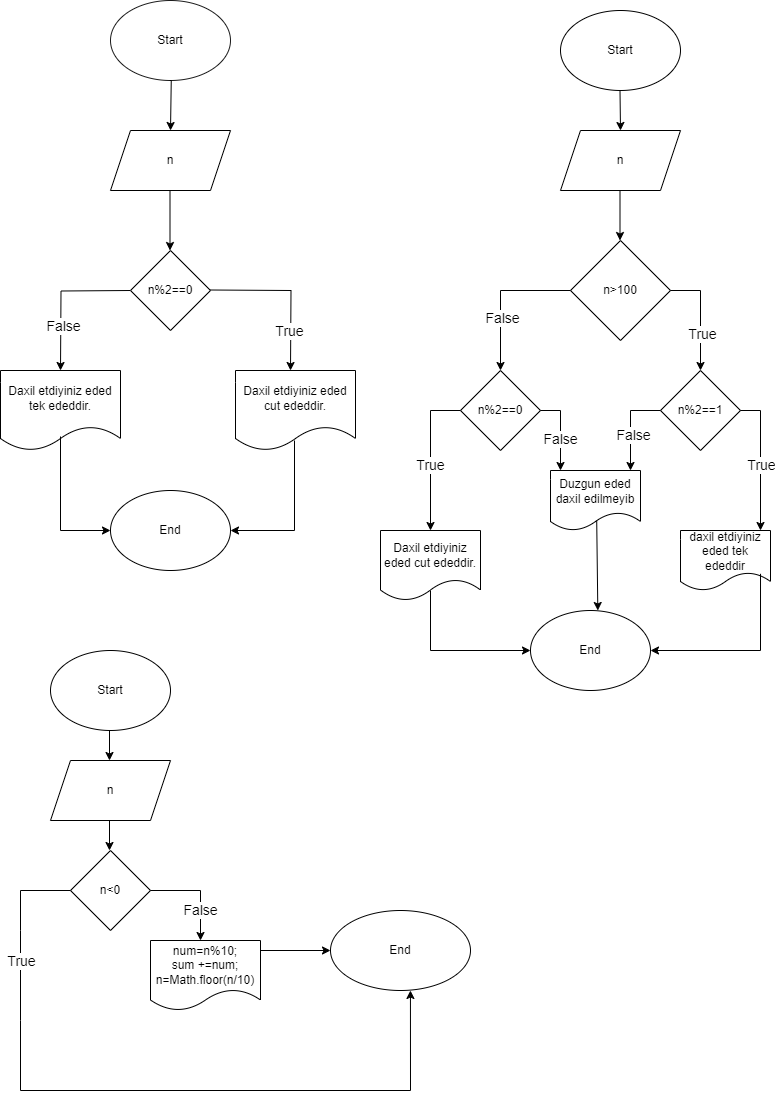

The diagram above was exported from draw.io. Its source (the exported page's mxGraphModel, read from the mxfile embedded in the PNG):
<mxGraphModel dx="794" dy="456" grid="1" gridSize="10" guides="1" tooltips="1" connect="1" arrows="1" fold="1" page="1" pageScale="1" pageWidth="850" pageHeight="1100" math="0" shadow="0">
  <root>
    <mxCell id="0" />
    <mxCell id="1" parent="0" />
    <mxCell id="yfbEARgy5gnYWPS9Df_g-1" value="Start" style="ellipse;whiteSpace=wrap;html=1;strokeColor=#1A1A1A;" parent="1" vertex="1">
      <mxGeometry x="180" y="70" width="120" height="80" as="geometry" />
    </mxCell>
    <mxCell id="yfbEARgy5gnYWPS9Df_g-2" value="" style="endArrow=classic;html=1;rounded=0;" parent="1" edge="1">
      <mxGeometry width="50" height="50" relative="1" as="geometry">
        <mxPoint x="239.25" y="150" as="sourcePoint" />
        <mxPoint x="240" y="200" as="targetPoint" />
        <Array as="points">
          <mxPoint x="240.75" y="150" />
        </Array>
      </mxGeometry>
    </mxCell>
    <mxCell id="yfbEARgy5gnYWPS9Df_g-3" value="n" style="shape=parallelogram;perimeter=parallelogramPerimeter;whiteSpace=wrap;html=1;fixedSize=1;" parent="1" vertex="1">
      <mxGeometry x="180" y="200" width="120" height="60" as="geometry" />
    </mxCell>
    <mxCell id="yfbEARgy5gnYWPS9Df_g-5" value="" style="endArrow=classic;html=1;rounded=0;" parent="1" edge="1">
      <mxGeometry width="50" height="50" relative="1" as="geometry">
        <mxPoint x="239.5" y="260" as="sourcePoint" />
        <mxPoint x="239.5" y="320" as="targetPoint" />
      </mxGeometry>
    </mxCell>
    <mxCell id="yfbEARgy5gnYWPS9Df_g-7" style="edgeStyle=orthogonalEdgeStyle;rounded=0;orthogonalLoop=1;jettySize=auto;html=1;exitX=1;exitY=0.5;exitDx=0;exitDy=0;" parent="1" edge="1">
      <mxGeometry relative="1" as="geometry">
        <mxPoint x="360" y="440" as="targetPoint" />
        <mxPoint x="280" y="359.5" as="sourcePoint" />
      </mxGeometry>
    </mxCell>
    <mxCell id="yfbEARgy5gnYWPS9Df_g-21" value="&lt;font style=&quot;font-size: 14px;&quot;&gt;True&lt;/font&gt;" style="edgeLabel;html=1;align=center;verticalAlign=middle;resizable=0;points=[];" parent="yfbEARgy5gnYWPS9Df_g-7" vertex="1" connectable="0">
      <mxGeometry x="0.7624" y="-2" relative="1" as="geometry">
        <mxPoint y="-20" as="offset" />
      </mxGeometry>
    </mxCell>
    <mxCell id="yfbEARgy5gnYWPS9Df_g-8" style="edgeStyle=orthogonalEdgeStyle;rounded=0;orthogonalLoop=1;jettySize=auto;html=1;" parent="1" edge="1">
      <mxGeometry relative="1" as="geometry">
        <mxPoint x="130" y="440" as="targetPoint" />
        <mxPoint x="200" y="360" as="sourcePoint" />
      </mxGeometry>
    </mxCell>
    <mxCell id="yfbEARgy5gnYWPS9Df_g-22" value="&lt;font style=&quot;font-size: 14px;&quot;&gt;False&lt;/font&gt;" style="edgeLabel;html=1;align=center;verticalAlign=middle;resizable=0;points=[];" parent="yfbEARgy5gnYWPS9Df_g-8" vertex="1" connectable="0">
      <mxGeometry x="0.4002" y="2" relative="1" as="geometry">
        <mxPoint as="offset" />
      </mxGeometry>
    </mxCell>
    <mxCell id="yfbEARgy5gnYWPS9Df_g-6" value="n%2==0" style="rhombus;whiteSpace=wrap;html=1;" parent="1" vertex="1">
      <mxGeometry x="200" y="320" width="80" height="80" as="geometry" />
    </mxCell>
    <mxCell id="yfbEARgy5gnYWPS9Df_g-24" value="Daxil etdiyiniz eded cut ededdir." style="shape=document;whiteSpace=wrap;html=1;boundedLbl=1;" parent="1" vertex="1">
      <mxGeometry x="305" y="440" width="120" height="80" as="geometry" />
    </mxCell>
    <mxCell id="yfbEARgy5gnYWPS9Df_g-25" value="Daxil etdiyiniz eded tek ededdir." style="shape=document;whiteSpace=wrap;html=1;boundedLbl=1;" parent="1" vertex="1">
      <mxGeometry x="70" y="440" width="120" height="80" as="geometry" />
    </mxCell>
    <mxCell id="yfbEARgy5gnYWPS9Df_g-26" value="" style="endArrow=classic;html=1;rounded=0;" parent="1" edge="1">
      <mxGeometry width="50" height="50" relative="1" as="geometry">
        <mxPoint x="364" y="510" as="sourcePoint" />
        <mxPoint x="300" y="600" as="targetPoint" />
        <Array as="points">
          <mxPoint x="364" y="600" />
        </Array>
      </mxGeometry>
    </mxCell>
    <mxCell id="yfbEARgy5gnYWPS9Df_g-27" value="" style="edgeStyle=none;orthogonalLoop=1;jettySize=auto;html=1;rounded=0;exitX=0.5;exitY=0.825;exitDx=0;exitDy=0;exitPerimeter=0;" parent="1" source="yfbEARgy5gnYWPS9Df_g-25" edge="1">
      <mxGeometry width="100" relative="1" as="geometry">
        <mxPoint x="130" y="520" as="sourcePoint" />
        <mxPoint x="180" y="600" as="targetPoint" />
        <Array as="points">
          <mxPoint x="130" y="600" />
        </Array>
      </mxGeometry>
    </mxCell>
    <mxCell id="yfbEARgy5gnYWPS9Df_g-28" value="End" style="ellipse;whiteSpace=wrap;html=1;" parent="1" vertex="1">
      <mxGeometry x="180" y="560" width="120" height="80" as="geometry" />
    </mxCell>
    <mxCell id="yfbEARgy5gnYWPS9Df_g-34" value="Start" style="ellipse;whiteSpace=wrap;html=1;" parent="1" vertex="1">
      <mxGeometry x="630" y="80" width="120" height="80" as="geometry" />
    </mxCell>
    <mxCell id="yfbEARgy5gnYWPS9Df_g-35" value="" style="endArrow=classic;html=1;rounded=0;" parent="1" edge="1">
      <mxGeometry width="50" height="50" relative="1" as="geometry">
        <mxPoint x="689.5" y="160" as="sourcePoint" />
        <mxPoint x="690" y="200" as="targetPoint" />
      </mxGeometry>
    </mxCell>
    <mxCell id="yfbEARgy5gnYWPS9Df_g-36" value="n" style="shape=parallelogram;perimeter=parallelogramPerimeter;whiteSpace=wrap;html=1;fixedSize=1;" parent="1" vertex="1">
      <mxGeometry x="630" y="200" width="120" height="60" as="geometry" />
    </mxCell>
    <mxCell id="yfbEARgy5gnYWPS9Df_g-37" value="" style="endArrow=classic;html=1;rounded=0;" parent="1" edge="1">
      <mxGeometry width="50" height="50" relative="1" as="geometry">
        <mxPoint x="689.5" y="260" as="sourcePoint" />
        <mxPoint x="689.5" y="310" as="targetPoint" />
      </mxGeometry>
    </mxCell>
    <mxCell id="yfbEARgy5gnYWPS9Df_g-38" value="n&amp;gt;100" style="rhombus;whiteSpace=wrap;html=1;" parent="1" vertex="1">
      <mxGeometry x="640" y="310" width="100" height="100" as="geometry" />
    </mxCell>
    <mxCell id="yfbEARgy5gnYWPS9Df_g-47" value="" style="endArrow=classic;html=1;rounded=0;" parent="1" edge="1">
      <mxGeometry width="50" height="50" relative="1" as="geometry">
        <mxPoint x="740" y="360" as="sourcePoint" />
        <mxPoint x="770" y="440" as="targetPoint" />
        <Array as="points">
          <mxPoint x="770" y="360" />
        </Array>
      </mxGeometry>
    </mxCell>
    <mxCell id="yfbEARgy5gnYWPS9Df_g-53" value="&lt;font style=&quot;font-size: 14px;&quot;&gt;True&lt;/font&gt;" style="edgeLabel;html=1;align=center;verticalAlign=middle;resizable=0;points=[];" parent="yfbEARgy5gnYWPS9Df_g-47" vertex="1" connectable="0">
      <mxGeometry x="0.3333" y="1" relative="1" as="geometry">
        <mxPoint as="offset" />
      </mxGeometry>
    </mxCell>
    <mxCell id="yfbEARgy5gnYWPS9Df_g-48" value="" style="endArrow=classic;html=1;rounded=0;" parent="1" edge="1">
      <mxGeometry width="50" height="50" relative="1" as="geometry">
        <mxPoint x="640" y="360" as="sourcePoint" />
        <mxPoint x="570" y="440" as="targetPoint" />
        <Array as="points">
          <mxPoint x="570" y="360" />
        </Array>
      </mxGeometry>
    </mxCell>
    <mxCell id="yfbEARgy5gnYWPS9Df_g-54" value="&lt;font style=&quot;font-size: 14px;&quot;&gt;False&lt;/font&gt;" style="edgeLabel;html=1;align=center;verticalAlign=middle;resizable=0;points=[];" parent="yfbEARgy5gnYWPS9Df_g-48" vertex="1" connectable="0">
      <mxGeometry x="0.2889" y="1" relative="1" as="geometry">
        <mxPoint as="offset" />
      </mxGeometry>
    </mxCell>
    <mxCell id="yfbEARgy5gnYWPS9Df_g-55" value="n%2==1" style="rhombus;whiteSpace=wrap;html=1;" parent="1" vertex="1">
      <mxGeometry x="730" y="440" width="80" height="80" as="geometry" />
    </mxCell>
    <mxCell id="yfbEARgy5gnYWPS9Df_g-56" value="n%2==0" style="rhombus;whiteSpace=wrap;html=1;" parent="1" vertex="1">
      <mxGeometry x="530" y="440" width="80" height="80" as="geometry" />
    </mxCell>
    <mxCell id="yfbEARgy5gnYWPS9Df_g-57" value="" style="endArrow=classic;html=1;rounded=0;" parent="1" edge="1">
      <mxGeometry width="50" height="50" relative="1" as="geometry">
        <mxPoint x="530" y="480" as="sourcePoint" />
        <mxPoint x="500" y="600" as="targetPoint" />
        <Array as="points">
          <mxPoint x="500" y="480" />
        </Array>
      </mxGeometry>
    </mxCell>
    <mxCell id="yfbEARgy5gnYWPS9Df_g-70" value="&lt;font style=&quot;font-size: 14px;&quot;&gt;True&lt;/font&gt;" style="edgeLabel;html=1;align=center;verticalAlign=middle;resizable=0;points=[];" parent="yfbEARgy5gnYWPS9Df_g-57" vertex="1" connectable="0">
      <mxGeometry x="0.12" y="-1" relative="1" as="geometry">
        <mxPoint as="offset" />
      </mxGeometry>
    </mxCell>
    <mxCell id="yfbEARgy5gnYWPS9Df_g-60" value="" style="endArrow=classic;html=1;rounded=0;" parent="1" edge="1">
      <mxGeometry width="50" height="50" relative="1" as="geometry">
        <mxPoint x="810" y="480" as="sourcePoint" />
        <mxPoint x="830" y="600" as="targetPoint" />
        <Array as="points">
          <mxPoint x="830" y="480" />
        </Array>
      </mxGeometry>
    </mxCell>
    <mxCell id="yfbEARgy5gnYWPS9Df_g-73" value="&lt;font style=&quot;font-size: 14px;&quot;&gt;True&lt;/font&gt;" style="edgeLabel;html=1;align=center;verticalAlign=middle;resizable=0;points=[];" parent="yfbEARgy5gnYWPS9Df_g-60" vertex="1" connectable="0">
      <mxGeometry x="0.0524" relative="1" as="geometry">
        <mxPoint as="offset" />
      </mxGeometry>
    </mxCell>
    <mxCell id="yfbEARgy5gnYWPS9Df_g-61" value="" style="endArrow=classic;html=1;rounded=0;" parent="1" edge="1">
      <mxGeometry width="50" height="50" relative="1" as="geometry">
        <mxPoint x="610" y="480" as="sourcePoint" />
        <mxPoint x="630" y="540" as="targetPoint" />
        <Array as="points">
          <mxPoint x="630" y="480" />
        </Array>
      </mxGeometry>
    </mxCell>
    <mxCell id="yfbEARgy5gnYWPS9Df_g-68" value="&lt;font style=&quot;font-size: 14px;&quot;&gt;False&lt;/font&gt;" style="edgeLabel;html=1;align=center;verticalAlign=middle;resizable=0;points=[];" parent="yfbEARgy5gnYWPS9Df_g-61" vertex="1" connectable="0">
      <mxGeometry x="0.1917" y="-1" relative="1" as="geometry">
        <mxPoint as="offset" />
      </mxGeometry>
    </mxCell>
    <mxCell id="yfbEARgy5gnYWPS9Df_g-64" value="" style="endArrow=classic;html=1;rounded=0;" parent="1" edge="1">
      <mxGeometry width="50" height="50" relative="1" as="geometry">
        <mxPoint x="730" y="480" as="sourcePoint" />
        <mxPoint x="700" y="540" as="targetPoint" />
        <Array as="points">
          <mxPoint x="700" y="480" />
        </Array>
      </mxGeometry>
    </mxCell>
    <mxCell id="yfbEARgy5gnYWPS9Df_g-65" value="&lt;font style=&quot;font-size: 14px;&quot;&gt;False&lt;/font&gt;" style="edgeLabel;html=1;align=center;verticalAlign=middle;resizable=0;points=[];" parent="yfbEARgy5gnYWPS9Df_g-64" vertex="1" connectable="0">
      <mxGeometry x="0.1926" y="2" relative="1" as="geometry">
        <mxPoint as="offset" />
      </mxGeometry>
    </mxCell>
    <mxCell id="yfbEARgy5gnYWPS9Df_g-69" value="Duzgun eded daxil edilmeyib" style="shape=document;whiteSpace=wrap;html=1;boundedLbl=1;" parent="1" vertex="1">
      <mxGeometry x="620" y="540" width="90" height="60" as="geometry" />
    </mxCell>
    <mxCell id="yfbEARgy5gnYWPS9Df_g-74" value="Daxil etdiyiniz eded cut ededdir." style="shape=document;whiteSpace=wrap;html=1;boundedLbl=1;" parent="1" vertex="1">
      <mxGeometry x="450" y="600" width="100" height="70" as="geometry" />
    </mxCell>
    <mxCell id="yfbEARgy5gnYWPS9Df_g-75" value="daxil etdiyiniz eded tek ededdir" style="shape=document;whiteSpace=wrap;html=1;boundedLbl=1;" parent="1" vertex="1">
      <mxGeometry x="750" y="600" width="90" height="60" as="geometry" />
    </mxCell>
    <mxCell id="yfbEARgy5gnYWPS9Df_g-76" value="" style="endArrow=classic;html=1;rounded=0;entryX=0;entryY=0.5;entryDx=0;entryDy=0;" parent="1" target="yfbEARgy5gnYWPS9Df_g-78" edge="1">
      <mxGeometry width="50" height="50" relative="1" as="geometry">
        <mxPoint x="500" y="660" as="sourcePoint" />
        <mxPoint x="540" y="720" as="targetPoint" />
        <Array as="points">
          <mxPoint x="500" y="720" />
        </Array>
      </mxGeometry>
    </mxCell>
    <mxCell id="yfbEARgy5gnYWPS9Df_g-77" value="" style="endArrow=classic;html=1;rounded=0;exitX=0.889;exitY=0.722;exitDx=0;exitDy=0;exitPerimeter=0;" parent="1" source="yfbEARgy5gnYWPS9Df_g-75" target="yfbEARgy5gnYWPS9Df_g-78" edge="1">
      <mxGeometry width="50" height="50" relative="1" as="geometry">
        <mxPoint x="830" y="680" as="sourcePoint" />
        <mxPoint x="760" y="720" as="targetPoint" />
        <Array as="points">
          <mxPoint x="830" y="720" />
        </Array>
      </mxGeometry>
    </mxCell>
    <mxCell id="yfbEARgy5gnYWPS9Df_g-78" value="End" style="ellipse;whiteSpace=wrap;html=1;" parent="1" vertex="1">
      <mxGeometry x="600" y="680" width="120" height="80" as="geometry" />
    </mxCell>
    <mxCell id="yfbEARgy5gnYWPS9Df_g-80" value="" style="endArrow=classic;html=1;rounded=0;entryX=0.561;entryY=0;entryDx=0;entryDy=0;entryPerimeter=0;" parent="1" target="yfbEARgy5gnYWPS9Df_g-78" edge="1">
      <mxGeometry width="50" height="50" relative="1" as="geometry">
        <mxPoint x="666.21" y="590" as="sourcePoint" />
        <mxPoint x="666" y="642" as="targetPoint" />
      </mxGeometry>
    </mxCell>
    <mxCell id="yfbEARgy5gnYWPS9Df_g-81" value="Start" style="ellipse;whiteSpace=wrap;html=1;" parent="1" vertex="1">
      <mxGeometry x="120" y="720" width="120" height="80" as="geometry" />
    </mxCell>
    <mxCell id="yfbEARgy5gnYWPS9Df_g-82" value="" style="endArrow=classic;html=1;rounded=0;" parent="1" edge="1">
      <mxGeometry width="50" height="50" relative="1" as="geometry">
        <mxPoint x="179" y="800" as="sourcePoint" />
        <mxPoint x="179" y="830" as="targetPoint" />
      </mxGeometry>
    </mxCell>
    <mxCell id="yfbEARgy5gnYWPS9Df_g-83" value="n" style="shape=parallelogram;perimeter=parallelogramPerimeter;whiteSpace=wrap;html=1;fixedSize=1;" parent="1" vertex="1">
      <mxGeometry x="120" y="830" width="120" height="60" as="geometry" />
    </mxCell>
    <mxCell id="yfbEARgy5gnYWPS9Df_g-84" value="" style="endArrow=classic;html=1;rounded=0;" parent="1" edge="1">
      <mxGeometry width="50" height="50" relative="1" as="geometry">
        <mxPoint x="179" y="890" as="sourcePoint" />
        <mxPoint x="179" y="920" as="targetPoint" />
      </mxGeometry>
    </mxCell>
    <mxCell id="yfbEARgy5gnYWPS9Df_g-85" value="n&amp;lt;0" style="rhombus;whiteSpace=wrap;html=1;" parent="1" vertex="1">
      <mxGeometry x="140" y="920" width="80" height="80" as="geometry" />
    </mxCell>
    <mxCell id="yfbEARgy5gnYWPS9Df_g-86" value="" style="endArrow=classic;html=1;rounded=0;" parent="1" edge="1">
      <mxGeometry width="50" height="50" relative="1" as="geometry">
        <mxPoint x="220" y="960" as="sourcePoint" />
        <mxPoint x="270" y="1010" as="targetPoint" />
        <Array as="points">
          <mxPoint x="270" y="960" />
        </Array>
      </mxGeometry>
    </mxCell>
    <mxCell id="yfbEARgy5gnYWPS9Df_g-89" value="&lt;span style=&quot;font-size: 14px;&quot;&gt;False&lt;/span&gt;" style="edgeLabel;html=1;align=center;verticalAlign=middle;resizable=0;points=[];" parent="yfbEARgy5gnYWPS9Df_g-86" vertex="1" connectable="0">
      <mxGeometry x="0.3733" y="-1" relative="1" as="geometry">
        <mxPoint as="offset" />
      </mxGeometry>
    </mxCell>
    <mxCell id="yfbEARgy5gnYWPS9Df_g-87" value="" style="endArrow=classic;html=1;rounded=0;entryX=0.571;entryY=1;entryDx=0;entryDy=0;entryPerimeter=0;" parent="1" target="yfbEARgy5gnYWPS9Df_g-92" edge="1">
      <mxGeometry width="50" height="50" relative="1" as="geometry">
        <mxPoint x="140" y="960" as="sourcePoint" />
        <mxPoint x="480" y="1080" as="targetPoint" />
        <Array as="points">
          <mxPoint x="90" y="960" />
          <mxPoint x="90" y="1000" />
          <mxPoint x="90" y="1090" />
          <mxPoint x="90" y="1160" />
          <mxPoint x="480" y="1160" />
        </Array>
      </mxGeometry>
    </mxCell>
    <mxCell id="yfbEARgy5gnYWPS9Df_g-90" value="&lt;span style=&quot;font-size: 14px;&quot;&gt;True&lt;/span&gt;" style="edgeLabel;html=1;align=center;verticalAlign=middle;resizable=0;points=[];" parent="yfbEARgy5gnYWPS9Df_g-87" vertex="1" connectable="0">
      <mxGeometry x="0.2741" y="-1" relative="1" as="geometry">
        <mxPoint x="-221" y="-131" as="offset" />
      </mxGeometry>
    </mxCell>
    <mxCell id="yfbEARgy5gnYWPS9Df_g-88" value="num=n%10;&lt;br&gt;sum +=num;&lt;br&gt;n=Math.floor(n/10)" style="shape=document;whiteSpace=wrap;html=1;boundedLbl=1;" parent="1" vertex="1">
      <mxGeometry x="220" y="1010" width="110" height="70" as="geometry" />
    </mxCell>
    <mxCell id="yfbEARgy5gnYWPS9Df_g-91" value="" style="endArrow=classic;html=1;rounded=0;" parent="1" edge="1">
      <mxGeometry width="50" height="50" relative="1" as="geometry">
        <mxPoint x="330" y="1020" as="sourcePoint" />
        <mxPoint x="400" y="1020" as="targetPoint" />
      </mxGeometry>
    </mxCell>
    <mxCell id="yfbEARgy5gnYWPS9Df_g-92" value="End" style="ellipse;whiteSpace=wrap;html=1;" parent="1" vertex="1">
      <mxGeometry x="400" y="980" width="140" height="80" as="geometry" />
    </mxCell>
  </root>
</mxGraphModel>